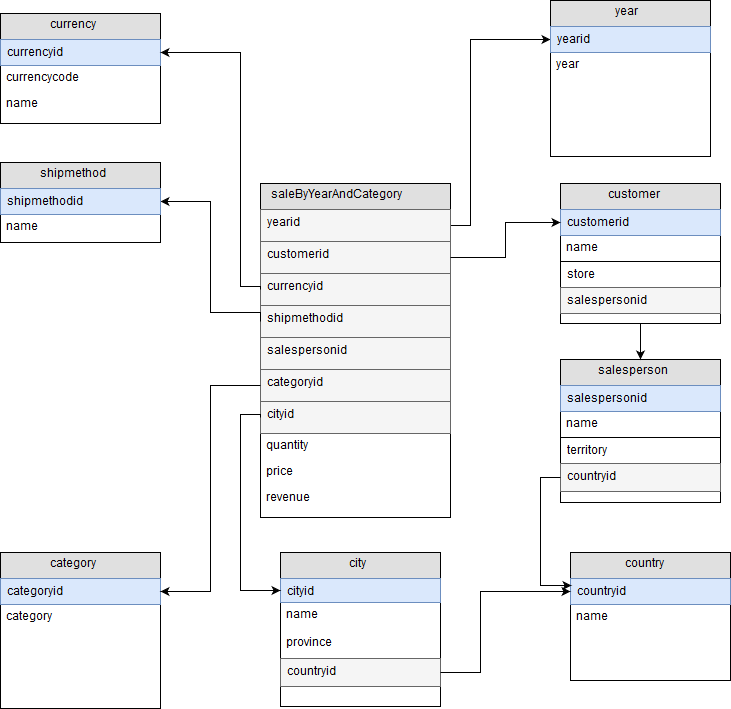

The diagram above was exported from draw.io. Its source (the exported page's mxGraphModel, read from the mxfile embedded in the PNG):
<mxGraphModel dx="1110" dy="561" grid="1" gridSize="10" guides="1" tooltips="1" connect="1" arrows="1" fold="1" page="1" pageScale="1" pageWidth="826" pageHeight="1169" background="#ffffff" math="0" shadow="0">
  <root>
    <mxCell id="0" />
    <mxCell id="1" parent="0" />
    <mxCell id="38" style="edgeStyle=orthogonalEdgeStyle;rounded=0;html=1;exitX=1;exitY=0.5;startArrow=none;startFill=0;endArrow=classic;endFill=1;jettySize=auto;orthogonalLoop=1;entryX=0;entryY=0.5;" parent="1" source="26" target="91" edge="1">
      <mxGeometry relative="1" as="geometry">
        <mxPoint x="385" y="60" as="targetPoint" />
        <Array as="points">
          <mxPoint x="500" y="243" />
          <mxPoint x="500" y="57" />
        </Array>
      </mxGeometry>
    </mxCell>
    <mxCell id="2" value="saleByYearAndCategory" style="swimlane;html=1;fontStyle=0;childLayout=stackLayout;horizontal=1;startSize=26;fillColor=#e0e0e0;horizontalStack=0;resizeParent=1;resizeLast=0;collapsible=1;marginBottom=0;swimlaneFillColor=#ffffff;align=center;" parent="1" vertex="1">
      <mxGeometry x="290" y="201" width="190" height="334" as="geometry">
        <mxRectangle x="340" y="210" width="60" height="26" as="alternateBounds" />
      </mxGeometry>
    </mxCell>
    <mxCell id="26" value="yearid" style="text;html=1;strokeColor=#666666;fillColor=#f5f5f5;spacingLeft=4;spacingRight=4;whiteSpace=wrap;overflow=hidden;rotatable=0;points=[[0,0.5],[1,0.5]];portConstraint=eastwest;" parent="2" vertex="1">
      <mxGeometry y="26" width="190" height="32" as="geometry" />
    </mxCell>
    <mxCell id="52" value="customerid" style="text;html=1;strokeColor=#666666;fillColor=#f5f5f5;spacingLeft=4;spacingRight=4;whiteSpace=wrap;overflow=hidden;rotatable=0;points=[[0,0.5],[1,0.5]];portConstraint=eastwest;" parent="2" vertex="1">
      <mxGeometry y="58" width="190" height="32" as="geometry" />
    </mxCell>
    <mxCell id="39" value="currencyid" style="text;html=1;strokeColor=#666666;fillColor=#f5f5f5;spacingLeft=4;spacingRight=4;whiteSpace=wrap;overflow=hidden;rotatable=0;points=[[0,0.5],[1,0.5]];portConstraint=eastwest;" parent="2" vertex="1">
      <mxGeometry y="90" width="190" height="32" as="geometry" />
    </mxCell>
    <mxCell id="32" value="shipmethodid" style="text;html=1;strokeColor=#666666;fillColor=#f5f5f5;spacingLeft=4;spacingRight=4;whiteSpace=wrap;overflow=hidden;rotatable=0;points=[[0,0.5],[1,0.5]];portConstraint=eastwest;" parent="2" vertex="1">
      <mxGeometry y="122" width="190" height="32" as="geometry" />
    </mxCell>
    <mxCell id="54" value="salespersonid" style="text;html=1;strokeColor=#666666;fillColor=#f5f5f5;spacingLeft=4;spacingRight=4;whiteSpace=wrap;overflow=hidden;rotatable=0;points=[[0,0.5],[1,0.5]];portConstraint=eastwest;" parent="2" vertex="1">
      <mxGeometry y="154" width="190" height="32" as="geometry" />
    </mxCell>
    <mxCell id="79" value="categoryid&lt;br&gt;" style="text;html=1;strokeColor=#666666;fillColor=#f5f5f5;spacingLeft=4;spacingRight=4;whiteSpace=wrap;overflow=hidden;rotatable=0;points=[[0,0.5],[1,0.5]];portConstraint=eastwest;" parent="2" vertex="1">
      <mxGeometry y="186" width="190" height="32" as="geometry" />
    </mxCell>
    <mxCell id="80" value="cityid" style="text;html=1;strokeColor=#666666;fillColor=#f5f5f5;spacingLeft=4;spacingRight=4;whiteSpace=wrap;overflow=hidden;rotatable=0;points=[[0,0.5],[1,0.5]];portConstraint=eastwest;" parent="2" vertex="1">
      <mxGeometry y="218" width="190" height="32" as="geometry" />
    </mxCell>
    <mxCell id="3" value="quantity" style="text;html=1;strokeColor=none;fillColor=none;spacingLeft=4;spacingRight=4;whiteSpace=wrap;overflow=hidden;rotatable=0;points=[[0,0.5],[1,0.5]];portConstraint=eastwest;" parent="2" vertex="1">
      <mxGeometry y="250" width="190" height="26" as="geometry" />
    </mxCell>
    <mxCell id="4" value="price" style="text;html=1;strokeColor=none;fillColor=none;spacingLeft=4;spacingRight=4;whiteSpace=wrap;overflow=hidden;rotatable=0;points=[[0,0.5],[1,0.5]];portConstraint=eastwest;" parent="2" vertex="1">
      <mxGeometry y="276" width="190" height="26" as="geometry" />
    </mxCell>
    <mxCell id="5" value="revenue" style="text;html=1;strokeColor=none;fillColor=none;spacingLeft=4;spacingRight=4;whiteSpace=wrap;overflow=hidden;rotatable=0;points=[[0,0.5],[1,0.5]];portConstraint=eastwest;" parent="2" vertex="1">
      <mxGeometry y="302" width="190" height="32" as="geometry" />
    </mxCell>
    <mxCell id="6" value="currency" style="swimlane;html=1;fontStyle=0;childLayout=stackLayout;horizontal=1;startSize=26;fillColor=#e0e0e0;horizontalStack=0;resizeParent=1;resizeLast=0;collapsible=1;marginBottom=0;swimlaneFillColor=#ffffff;align=center;" parent="1" vertex="1">
      <mxGeometry x="30" y="31" width="160" height="110" as="geometry" />
    </mxCell>
    <mxCell id="7" value="currencyid" style="text;html=1;strokeColor=#6c8ebf;fillColor=#dae8fc;spacingLeft=4;spacingRight=4;whiteSpace=wrap;overflow=hidden;rotatable=0;points=[[0,0.5],[1,0.5]];portConstraint=eastwest;" parent="6" vertex="1">
      <mxGeometry y="26" width="160" height="26" as="geometry" />
    </mxCell>
    <mxCell id="8" value="currencycode" style="text;html=1;strokeColor=none;fillColor=none;spacingLeft=4;spacingRight=4;whiteSpace=wrap;overflow=hidden;rotatable=0;points=[[0,0.5],[1,0.5]];portConstraint=eastwest;" parent="6" vertex="1">
      <mxGeometry y="52" width="160" height="26" as="geometry" />
    </mxCell>
    <mxCell id="9" value="name" style="text;html=1;strokeColor=none;fillColor=none;spacingLeft=4;spacingRight=4;whiteSpace=wrap;overflow=hidden;rotatable=0;points=[[0,0.5],[1,0.5]];portConstraint=eastwest;" parent="6" vertex="1">
      <mxGeometry y="78" width="160" height="26" as="geometry" />
    </mxCell>
    <mxCell id="33" style="edgeStyle=orthogonalEdgeStyle;rounded=0;html=1;exitX=0;exitY=0.5;entryX=1;entryY=0.5;startArrow=none;startFill=0;endArrow=classic;endFill=1;jettySize=auto;orthogonalLoop=1;" parent="1" source="32" target="35" edge="1">
      <mxGeometry relative="1" as="geometry">
        <Array as="points">
          <mxPoint x="290" y="330" />
          <mxPoint x="240" y="330" />
          <mxPoint x="240" y="219" />
        </Array>
      </mxGeometry>
    </mxCell>
    <mxCell id="34" value="shipmethod" style="swimlane;html=1;fontStyle=0;childLayout=stackLayout;horizontal=1;startSize=26;fillColor=#e0e0e0;horizontalStack=0;resizeParent=1;resizeLast=0;collapsible=1;marginBottom=0;swimlaneFillColor=#ffffff;align=center;" parent="1" vertex="1">
      <mxGeometry x="30" y="180" width="160" height="80" as="geometry" />
    </mxCell>
    <mxCell id="35" value="shipmethodid" style="text;html=1;strokeColor=#6c8ebf;fillColor=#dae8fc;spacingLeft=4;spacingRight=4;whiteSpace=wrap;overflow=hidden;rotatable=0;points=[[0,0.5],[1,0.5]];portConstraint=eastwest;" parent="34" vertex="1">
      <mxGeometry y="26" width="160" height="26" as="geometry" />
    </mxCell>
    <mxCell id="36" value="name" style="text;html=1;strokeColor=none;fillColor=none;spacingLeft=4;spacingRight=4;whiteSpace=wrap;overflow=hidden;rotatable=0;points=[[0,0.5],[1,0.5]];portConstraint=eastwest;" parent="34" vertex="1">
      <mxGeometry y="52" width="160" height="26" as="geometry" />
    </mxCell>
    <mxCell id="40" value="salesperson" style="swimlane;html=1;fontStyle=0;childLayout=stackLayout;horizontal=1;startSize=26;fillColor=#e0e0e0;horizontalStack=0;resizeParent=1;resizeLast=0;collapsible=1;marginBottom=0;swimlaneFillColor=#ffffff;align=center;" parent="1" vertex="1">
      <mxGeometry x="590" y="377" width="160" height="143" as="geometry" />
    </mxCell>
    <mxCell id="41" value="salespersonid" style="text;html=1;strokeColor=#6c8ebf;fillColor=#dae8fc;spacingLeft=4;spacingRight=4;whiteSpace=wrap;overflow=hidden;rotatable=0;points=[[0,0.5],[1,0.5]];portConstraint=eastwest;" parent="40" vertex="1">
      <mxGeometry y="26" width="160" height="26" as="geometry" />
    </mxCell>
    <mxCell id="42" value="name" style="text;html=1;strokeColor=none;fillColor=none;spacingLeft=4;spacingRight=4;whiteSpace=wrap;overflow=hidden;rotatable=0;points=[[0,0.5],[1,0.5]];portConstraint=eastwest;" parent="40" vertex="1">
      <mxGeometry y="52" width="160" height="26" as="geometry" />
    </mxCell>
    <mxCell id="43" value="territory" style="text;html=1;strokeColor=#000000;fillColor=#ffffff;spacingLeft=4;spacingRight=4;whiteSpace=wrap;overflow=hidden;rotatable=0;points=[[0,0.5],[1,0.5]];portConstraint=eastwest;" parent="40" vertex="1">
      <mxGeometry y="78" width="160" height="26" as="geometry" />
    </mxCell>
    <mxCell id="66" value="countryid" style="text;html=1;strokeColor=#666666;fillColor=#f5f5f5;spacingLeft=4;spacingRight=4;whiteSpace=wrap;overflow=hidden;rotatable=0;points=[[0,0.5],[1,0.5]];portConstraint=eastwest;" parent="40" vertex="1">
      <mxGeometry y="104" width="160" height="28" as="geometry" />
    </mxCell>
    <mxCell id="56" style="edgeStyle=orthogonalEdgeStyle;rounded=0;html=1;exitX=0.5;exitY=1;entryX=0.5;entryY=0;startArrow=none;startFill=0;endArrow=classic;endFill=1;jettySize=auto;orthogonalLoop=1;" parent="1" source="44" target="40" edge="1">
      <mxGeometry relative="1" as="geometry">
        <mxPoint x="670" y="199" as="targetPoint" />
        <Array as="points" />
      </mxGeometry>
    </mxCell>
    <mxCell id="44" value="customer" style="swimlane;html=1;fontStyle=0;childLayout=stackLayout;horizontal=1;startSize=26;fillColor=#e0e0e0;horizontalStack=0;resizeParent=1;resizeLast=0;collapsible=1;marginBottom=0;swimlaneFillColor=#ffffff;align=center;" parent="1" vertex="1">
      <mxGeometry x="590" y="201" width="160" height="140" as="geometry" />
    </mxCell>
    <mxCell id="45" value="customerid" style="text;html=1;strokeColor=#6c8ebf;fillColor=#dae8fc;spacingLeft=4;spacingRight=4;whiteSpace=wrap;overflow=hidden;rotatable=0;points=[[0,0.5],[1,0.5]];portConstraint=eastwest;" parent="44" vertex="1">
      <mxGeometry y="26" width="160" height="26" as="geometry" />
    </mxCell>
    <mxCell id="46" value="name" style="text;html=1;strokeColor=none;fillColor=none;spacingLeft=4;spacingRight=4;whiteSpace=wrap;overflow=hidden;rotatable=0;points=[[0,0.5],[1,0.5]];portConstraint=eastwest;" parent="44" vertex="1">
      <mxGeometry y="52" width="160" height="26" as="geometry" />
    </mxCell>
    <mxCell id="47" value="store" style="text;html=1;strokeColor=#000000;fillColor=#ffffff;spacingLeft=4;spacingRight=4;whiteSpace=wrap;overflow=hidden;rotatable=0;points=[[0,0.5],[1,0.5]];portConstraint=eastwest;" parent="44" vertex="1">
      <mxGeometry y="78" width="160" height="26" as="geometry" />
    </mxCell>
    <mxCell id="51" value="salespersonid" style="text;html=1;strokeColor=#666666;fillColor=#f5f5f5;spacingLeft=4;spacingRight=4;whiteSpace=wrap;overflow=hidden;rotatable=0;points=[[0,0.5],[1,0.5]];portConstraint=eastwest;" parent="44" vertex="1">
      <mxGeometry y="104" width="160" height="26" as="geometry" />
    </mxCell>
    <mxCell id="53" style="edgeStyle=orthogonalEdgeStyle;rounded=0;html=1;exitX=1;exitY=0.5;entryX=0;entryY=0.5;startArrow=none;startFill=0;endArrow=classic;endFill=1;jettySize=auto;orthogonalLoop=1;" parent="1" source="52" target="45" edge="1">
      <mxGeometry relative="1" as="geometry" />
    </mxCell>
    <mxCell id="58" value="city" style="swimlane;html=1;fontStyle=0;childLayout=stackLayout;horizontal=1;startSize=26;fillColor=#e0e0e0;horizontalStack=0;resizeParent=1;resizeLast=0;collapsible=1;marginBottom=0;swimlaneFillColor=#ffffff;align=center;" parent="1" vertex="1">
      <mxGeometry x="310" y="570" width="160" height="154" as="geometry" />
    </mxCell>
    <mxCell id="59" value="cityid" style="text;html=1;strokeColor=#6c8ebf;fillColor=#dae8fc;spacingLeft=4;spacingRight=4;whiteSpace=wrap;overflow=hidden;rotatable=0;points=[[0,0.5],[1,0.5]];portConstraint=eastwest;" parent="58" vertex="1">
      <mxGeometry y="26" width="160" height="24" as="geometry" />
    </mxCell>
    <mxCell id="60" value="name" style="text;html=1;strokeColor=none;fillColor=none;spacingLeft=4;spacingRight=4;whiteSpace=wrap;overflow=hidden;rotatable=0;points=[[0,0.5],[1,0.5]];portConstraint=eastwest;" parent="58" vertex="1">
      <mxGeometry y="50" width="160" height="28" as="geometry" />
    </mxCell>
    <mxCell id="62" value="province" style="text;html=1;strokeColor=none;fillColor=none;spacingLeft=4;spacingRight=4;whiteSpace=wrap;overflow=hidden;rotatable=0;points=[[0,0.5],[1,0.5]];portConstraint=eastwest;" parent="58" vertex="1">
      <mxGeometry y="78" width="160" height="28" as="geometry" />
    </mxCell>
    <mxCell id="67" value="countryid" style="text;html=1;strokeColor=#666666;fillColor=#f5f5f5;spacingLeft=4;spacingRight=4;whiteSpace=wrap;overflow=hidden;rotatable=0;points=[[0,0.5],[1,0.5]];portConstraint=eastwest;" parent="58" vertex="1">
      <mxGeometry y="106" width="160" height="28" as="geometry" />
    </mxCell>
    <mxCell id="68" value="country" style="swimlane;html=1;fontStyle=0;childLayout=stackLayout;horizontal=1;startSize=26;fillColor=#e0e0e0;horizontalStack=0;resizeParent=1;resizeLast=0;collapsible=1;marginBottom=0;swimlaneFillColor=#ffffff;align=center;" parent="1" vertex="1">
      <mxGeometry x="600" y="570" width="160" height="128" as="geometry" />
    </mxCell>
    <mxCell id="69" value="countryid" style="text;html=1;strokeColor=#6c8ebf;fillColor=#dae8fc;spacingLeft=4;spacingRight=4;whiteSpace=wrap;overflow=hidden;rotatable=0;points=[[0,0.5],[1,0.5]];portConstraint=eastwest;" parent="68" vertex="1">
      <mxGeometry y="26" width="160" height="26" as="geometry" />
    </mxCell>
    <mxCell id="70" value="name" style="text;html=1;strokeColor=none;fillColor=none;spacingLeft=4;spacingRight=4;whiteSpace=wrap;overflow=hidden;rotatable=0;points=[[0,0.5],[1,0.5]];portConstraint=eastwest;" parent="68" vertex="1">
      <mxGeometry y="52" width="160" height="28" as="geometry" />
    </mxCell>
    <mxCell id="72" style="edgeStyle=orthogonalEdgeStyle;rounded=0;html=1;exitX=0;exitY=0.5;entryX=0.006;entryY=0.269;startArrow=none;startFill=0;endArrow=classic;endFill=1;jettySize=auto;orthogonalLoop=1;entryPerimeter=0;" parent="1" source="66" target="69" edge="1">
      <mxGeometry relative="1" as="geometry">
        <Array as="points">
          <mxPoint x="570" y="495" />
          <mxPoint x="570" y="603" />
        </Array>
      </mxGeometry>
    </mxCell>
    <mxCell id="73" style="edgeStyle=orthogonalEdgeStyle;rounded=0;html=1;exitX=1;exitY=0.5;entryX=0;entryY=0.5;startArrow=none;startFill=0;endArrow=classic;endFill=1;jettySize=auto;orthogonalLoop=1;" parent="1" source="67" target="69" edge="1">
      <mxGeometry relative="1" as="geometry">
        <Array as="points">
          <mxPoint x="510" y="690" />
          <mxPoint x="510" y="609" />
        </Array>
      </mxGeometry>
    </mxCell>
    <mxCell id="82" style="edgeStyle=orthogonalEdgeStyle;rounded=0;html=1;exitX=0;exitY=0.5;entryX=0;entryY=0.5;startArrow=none;startFill=0;endArrow=classic;endFill=1;jettySize=auto;orthogonalLoop=1;" parent="1" source="80" target="59" edge="1">
      <mxGeometry relative="1" as="geometry">
        <Array as="points">
          <mxPoint x="290" y="432" />
          <mxPoint x="270" y="432" />
          <mxPoint x="270" y="608" />
        </Array>
      </mxGeometry>
    </mxCell>
    <mxCell id="84" style="edgeStyle=orthogonalEdgeStyle;rounded=0;html=1;exitX=0;exitY=0.5;entryX=1;entryY=0.5;startArrow=none;startFill=0;endArrow=classic;endFill=1;jettySize=auto;orthogonalLoop=1;" parent="1" source="39" target="7" edge="1">
      <mxGeometry relative="1" as="geometry">
        <Array as="points">
          <mxPoint x="290" y="304" />
          <mxPoint x="270" y="304" />
          <mxPoint x="270" y="70" />
        </Array>
      </mxGeometry>
    </mxCell>
    <mxCell id="90" value="year" style="swimlane;html=1;fontStyle=0;childLayout=stackLayout;horizontal=1;startSize=26;fillColor=#e0e0e0;horizontalStack=0;resizeParent=1;resizeLast=0;collapsible=1;marginBottom=0;swimlaneFillColor=#ffffff;align=center;" parent="1" vertex="1">
      <mxGeometry x="580" y="18" width="160" height="156" as="geometry" />
    </mxCell>
    <mxCell id="91" value="yearid" style="text;html=1;strokeColor=#6c8ebf;fillColor=#dae8fc;spacingLeft=4;spacingRight=4;whiteSpace=wrap;overflow=hidden;rotatable=0;points=[[0,0.5],[1,0.5]];portConstraint=eastwest;" parent="90" vertex="1">
      <mxGeometry y="26" width="160" height="26" as="geometry" />
    </mxCell>
    <mxCell id="92" value="year" style="text;html=1;strokeColor=none;fillColor=none;spacingLeft=4;spacingRight=4;whiteSpace=wrap;overflow=hidden;rotatable=0;points=[[0,0.5],[1,0.5]];portConstraint=eastwest;" parent="90" vertex="1">
      <mxGeometry y="52" width="160" height="26" as="geometry" />
    </mxCell>
    <mxCell id="98" value="category" style="swimlane;html=1;fontStyle=0;childLayout=stackLayout;horizontal=1;startSize=26;fillColor=#e0e0e0;horizontalStack=0;resizeParent=1;resizeLast=0;collapsible=1;marginBottom=0;swimlaneFillColor=#ffffff;align=center;" parent="1" vertex="1">
      <mxGeometry x="30" y="570" width="160" height="156" as="geometry" />
    </mxCell>
    <mxCell id="99" value="categoryid" style="text;html=1;strokeColor=#6c8ebf;fillColor=#dae8fc;spacingLeft=4;spacingRight=4;whiteSpace=wrap;overflow=hidden;rotatable=0;points=[[0,0.5],[1,0.5]];portConstraint=eastwest;" parent="98" vertex="1">
      <mxGeometry y="26" width="160" height="26" as="geometry" />
    </mxCell>
    <mxCell id="100" value="category" style="text;html=1;strokeColor=none;fillColor=none;spacingLeft=4;spacingRight=4;whiteSpace=wrap;overflow=hidden;rotatable=0;points=[[0,0.5],[1,0.5]];portConstraint=eastwest;" parent="98" vertex="1">
      <mxGeometry y="52" width="160" height="26" as="geometry" />
    </mxCell>
    <mxCell id="101" style="edgeStyle=orthogonalEdgeStyle;rounded=0;html=1;exitX=0;exitY=0.5;entryX=1;entryY=0.5;startArrow=none;startFill=0;endArrow=classic;endFill=1;jettySize=auto;orthogonalLoop=1;" parent="1" source="79" target="99" edge="1">
      <mxGeometry relative="1" as="geometry">
        <mxPoint x="190" y="431" as="sourcePoint" />
        <Array as="points">
          <mxPoint x="240" y="403" />
          <mxPoint x="240" y="609" />
        </Array>
      </mxGeometry>
    </mxCell>
  </root>
</mxGraphModel>